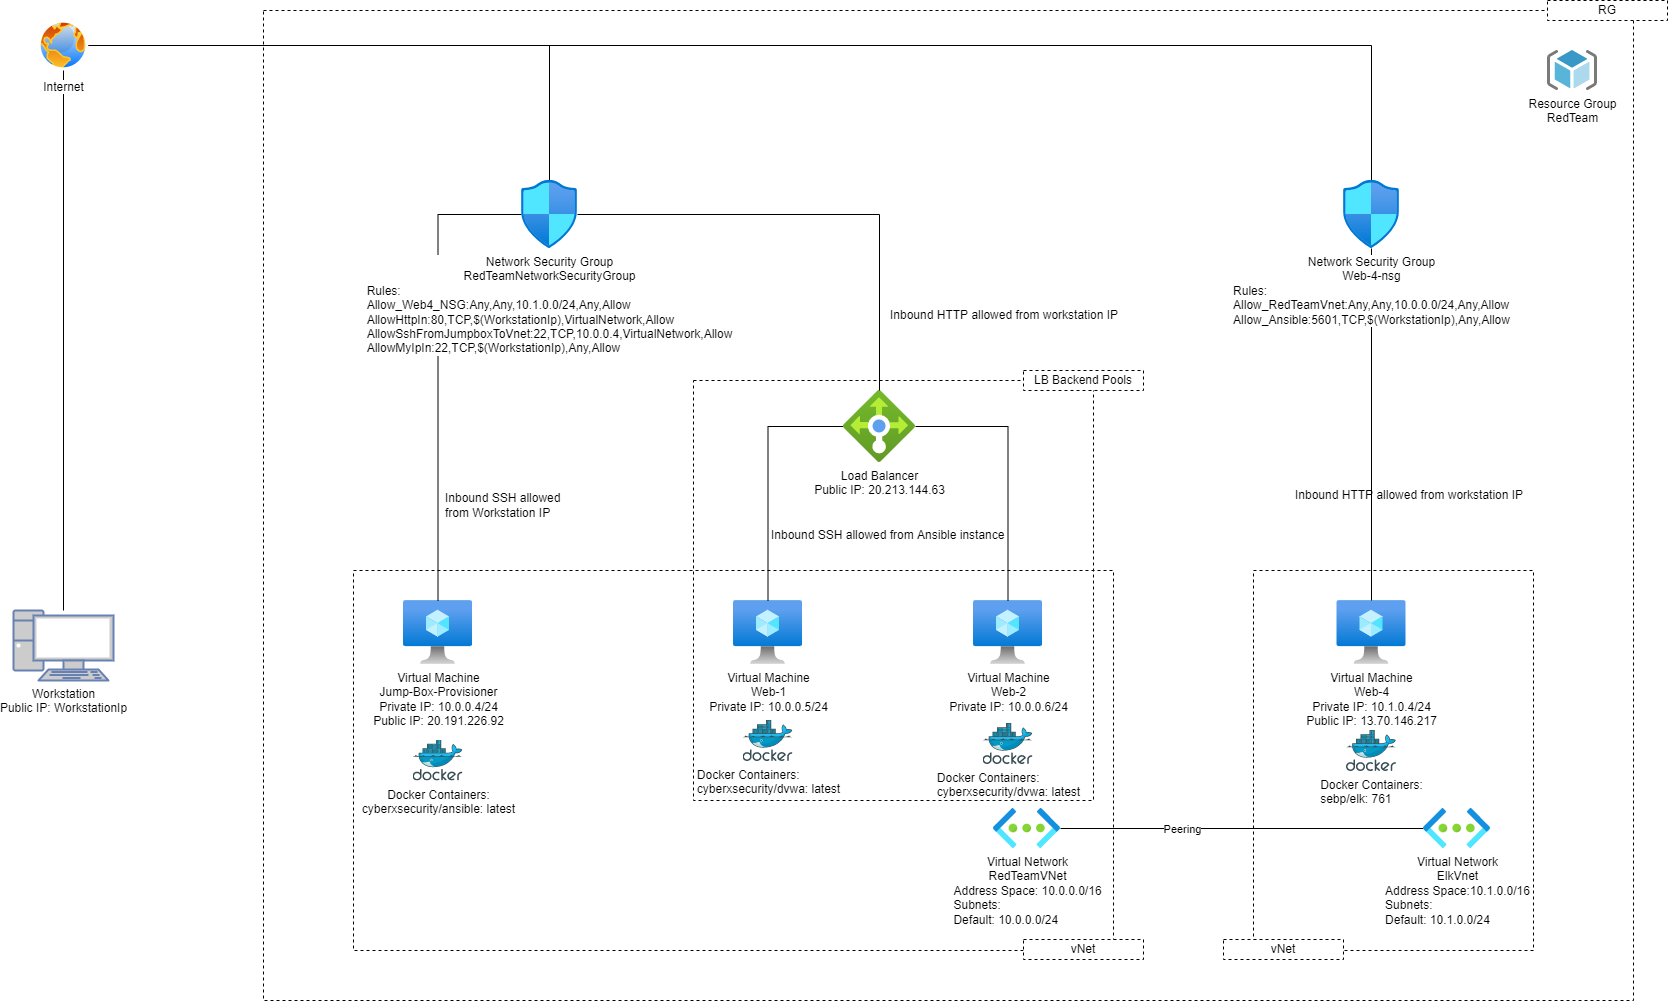

The diagram above was exported from draw.io. Its source (the exported page's mxGraphModel, read from the mxfile embedded in the PNG):
<mxGraphModel dx="1550" dy="777" grid="1" gridSize="10" guides="1" tooltips="1" connect="1" arrows="1" fold="1" page="1" pageScale="1" pageWidth="827" pageHeight="1169" math="0" shadow="0">
  <root>
    <mxCell id="0" />
    <mxCell id="1" parent="0" />
    <mxCell id="f9tRbS-i7Rfk81fdXPZF-1" value="" style="whiteSpace=wrap;html=1;fontColor=#000000;fillColor=none;dashed=1;" parent="1" vertex="1">
      <mxGeometry x="370" y="120" width="1370" height="990" as="geometry" />
    </mxCell>
    <mxCell id="GNYZhTYOQg8da5OCyK7--26" value="" style="whiteSpace=wrap;html=1;fontColor=#000000;fillColor=none;dashed=1;" parent="1" vertex="1">
      <mxGeometry x="460" y="680" width="760" height="380" as="geometry" />
    </mxCell>
    <mxCell id="GNYZhTYOQg8da5OCyK7--32" value="" style="whiteSpace=wrap;html=1;fontColor=#000000;fillColor=none;dashed=1;" parent="1" vertex="1">
      <mxGeometry x="800" y="490" width="400" height="420" as="geometry" />
    </mxCell>
    <mxCell id="GNYZhTYOQg8da5OCyK7--27" value="" style="whiteSpace=wrap;html=1;fontColor=#000000;fillColor=none;dashed=1;" parent="1" vertex="1">
      <mxGeometry x="1360" y="680" width="280" height="380" as="geometry" />
    </mxCell>
    <mxCell id="GNYZhTYOQg8da5OCyK7--2" value="Virtual Machine&lt;br&gt;Web-1&lt;br&gt;Private IP: 10.0.0.5/24" style="aspect=fixed;html=1;points=[];align=center;image;fontSize=12;image=img/lib/azure2/compute/Virtual_Machine.svg;" parent="1" vertex="1">
      <mxGeometry x="840" y="710" width="69" height="64" as="geometry" />
    </mxCell>
    <mxCell id="GNYZhTYOQg8da5OCyK7--3" value="Virtual Machine&lt;br&gt;Web-2&lt;br&gt;Private IP: 10.0.0.6/24" style="aspect=fixed;html=1;points=[];align=center;image;fontSize=12;image=img/lib/azure2/compute/Virtual_Machine.svg;" parent="1" vertex="1">
      <mxGeometry x="1080" y="710" width="69" height="64" as="geometry" />
    </mxCell>
    <mxCell id="GNYZhTYOQg8da5OCyK7--4" value="Virtual Machine&lt;br&gt;Web-4&lt;br&gt;Private IP: 10.1.0.4/24&lt;br&gt;Public IP:&amp;nbsp;13.70.146.217" style="aspect=fixed;html=1;points=[];align=center;image;fontSize=12;image=img/lib/azure2/compute/Virtual_Machine.svg;" parent="1" vertex="1">
      <mxGeometry x="1443.5" y="710" width="69" height="64" as="geometry" />
    </mxCell>
    <mxCell id="GNYZhTYOQg8da5OCyK7--6" value="Virtual Machine&lt;br&gt;Jump-Box-Provisioner&lt;br&gt;Private IP: 10.0.0.4/24&lt;br&gt;Public IP:&amp;nbsp;20.191.226.92" style="aspect=fixed;html=1;points=[];align=center;image;fontSize=12;image=img/lib/azure2/compute/Virtual_Machine.svg;" parent="1" vertex="1">
      <mxGeometry x="510" y="710" width="69" height="64" as="geometry" />
    </mxCell>
    <mxCell id="GNYZhTYOQg8da5OCyK7--22" style="edgeStyle=orthogonalEdgeStyle;rounded=0;orthogonalLoop=1;jettySize=auto;html=1;fontColor=#000000;endArrow=none;endFill=0;" parent="1" source="GNYZhTYOQg8da5OCyK7--9" target="GNYZhTYOQg8da5OCyK7--2" edge="1">
      <mxGeometry relative="1" as="geometry" />
    </mxCell>
    <mxCell id="GNYZhTYOQg8da5OCyK7--23" style="edgeStyle=orthogonalEdgeStyle;rounded=0;orthogonalLoop=1;jettySize=auto;html=1;fontColor=#000000;endArrow=none;endFill=0;" parent="1" source="GNYZhTYOQg8da5OCyK7--9" target="GNYZhTYOQg8da5OCyK7--3" edge="1">
      <mxGeometry relative="1" as="geometry" />
    </mxCell>
    <mxCell id="GNYZhTYOQg8da5OCyK7--9" value="Load Balancer&lt;br&gt;Public IP:&amp;nbsp;20.213.144.63" style="aspect=fixed;html=1;points=[];align=center;image;fontSize=12;image=img/lib/azure2/networking/Load_Balancers.svg;" parent="1" vertex="1">
      <mxGeometry x="950" y="500" width="72" height="72" as="geometry" />
    </mxCell>
    <mxCell id="GNYZhTYOQg8da5OCyK7--13" style="edgeStyle=orthogonalEdgeStyle;rounded=0;orthogonalLoop=1;jettySize=auto;html=1;endArrow=none;endFill=0;" parent="1" source="GNYZhTYOQg8da5OCyK7--11" target="GNYZhTYOQg8da5OCyK7--12" edge="1">
      <mxGeometry relative="1" as="geometry" />
    </mxCell>
    <mxCell id="GNYZhTYOQg8da5OCyK7--15" style="edgeStyle=orthogonalEdgeStyle;rounded=0;orthogonalLoop=1;jettySize=auto;html=1;fontColor=#000000;endArrow=none;endFill=0;" parent="1" source="GNYZhTYOQg8da5OCyK7--11" target="GNYZhTYOQg8da5OCyK7--14" edge="1">
      <mxGeometry relative="1" as="geometry" />
    </mxCell>
    <mxCell id="GNYZhTYOQg8da5OCyK7--18" style="edgeStyle=orthogonalEdgeStyle;rounded=0;orthogonalLoop=1;jettySize=auto;html=1;fontColor=#000000;endArrow=none;endFill=0;" parent="1" source="GNYZhTYOQg8da5OCyK7--11" target="GNYZhTYOQg8da5OCyK7--16" edge="1">
      <mxGeometry relative="1" as="geometry" />
    </mxCell>
    <mxCell id="GNYZhTYOQg8da5OCyK7--11" value="Internet" style="aspect=fixed;perimeter=ellipsePerimeter;html=1;align=center;shadow=0;dashed=0;spacingTop=3;image;image=img/lib/active_directory/internet_globe.svg;" parent="1" vertex="1">
      <mxGeometry x="145" y="130" width="50" height="50" as="geometry" />
    </mxCell>
    <mxCell id="GNYZhTYOQg8da5OCyK7--12" value="&lt;font color=&quot;#000000&quot;&gt;Workstation&lt;br&gt;Public IP: WorkstationIp&lt;/font&gt;" style="fontColor=#0066CC;verticalAlign=top;verticalLabelPosition=bottom;labelPosition=center;align=center;html=1;outlineConnect=0;fillColor=#CCCCCC;strokeColor=#6881B3;gradientColor=none;gradientDirection=north;strokeWidth=2;shape=mxgraph.networks.pc;" parent="1" vertex="1">
      <mxGeometry x="120" y="720" width="100" height="70" as="geometry" />
    </mxCell>
    <mxCell id="GNYZhTYOQg8da5OCyK7--20" style="edgeStyle=orthogonalEdgeStyle;rounded=0;orthogonalLoop=1;jettySize=auto;html=1;fontColor=#000000;endArrow=none;endFill=0;" parent="1" source="GNYZhTYOQg8da5OCyK7--14" target="GNYZhTYOQg8da5OCyK7--6" edge="1">
      <mxGeometry relative="1" as="geometry" />
    </mxCell>
    <mxCell id="GNYZhTYOQg8da5OCyK7--21" style="edgeStyle=orthogonalEdgeStyle;rounded=0;orthogonalLoop=1;jettySize=auto;html=1;fontColor=#000000;endArrow=none;endFill=0;" parent="1" source="GNYZhTYOQg8da5OCyK7--14" target="GNYZhTYOQg8da5OCyK7--9" edge="1">
      <mxGeometry relative="1" as="geometry" />
    </mxCell>
    <mxCell id="GNYZhTYOQg8da5OCyK7--14" value="Network Security Group&lt;br&gt;RedTeamNetworkSecurityGroup&lt;br&gt;&lt;div style=&quot;text-align: left&quot;&gt;Rules:&lt;/div&gt;&lt;div style=&quot;text-align: left&quot;&gt;Allow_Web4_NSG:Any,Any,10.1.0.0/24,Any,Allow&lt;/div&gt;&lt;div style=&quot;text-align: left&quot;&gt;AllowHttpIn:80,TCP,$(WorkstationIp),VirtualNetwork,Allow&lt;/div&gt;&lt;div style=&quot;text-align: left&quot;&gt;AllowSshFromJumpboxToVnet:22,TCP,10.0.0.4,VirtualNetwork,Allow&lt;/div&gt;&lt;div style=&quot;text-align: left&quot;&gt;AllowMyIpIn:22,TCP,$(WorkstationIp),Any,Allow&lt;/div&gt;" style="aspect=fixed;html=1;points=[];align=center;image;fontSize=12;image=img/lib/azure2/networking/Network_Security_Groups.svg;fontColor=#000000;" parent="1" vertex="1">
      <mxGeometry x="628" y="290" width="56.00000000000001" height="68" as="geometry" />
    </mxCell>
    <mxCell id="GNYZhTYOQg8da5OCyK7--29" style="edgeStyle=orthogonalEdgeStyle;rounded=0;orthogonalLoop=1;jettySize=auto;html=1;fontColor=#000000;endArrow=none;endFill=0;" parent="1" source="GNYZhTYOQg8da5OCyK7--16" target="GNYZhTYOQg8da5OCyK7--4" edge="1">
      <mxGeometry relative="1" as="geometry" />
    </mxCell>
    <mxCell id="GNYZhTYOQg8da5OCyK7--16" value="Network Security Group&lt;br&gt;Web-4-nsg&lt;br&gt;&lt;div style=&quot;text-align: left&quot;&gt;Rules:&lt;/div&gt;&lt;div style=&quot;text-align: left&quot;&gt;Allow_RedTeamVnet:Any,Any,10.0.0.0/24,Any,Allow&lt;/div&gt;&lt;div style=&quot;text-align: left&quot;&gt;Allow_Ansible:5601,TCP,$(WorkstationIp),Any,Allow&lt;/div&gt;" style="aspect=fixed;html=1;points=[];align=center;image;fontSize=12;image=img/lib/azure2/networking/Network_Security_Groups.svg;fontColor=#000000;" parent="1" vertex="1">
      <mxGeometry x="1450" y="290" width="56.00000000000001" height="68" as="geometry" />
    </mxCell>
    <mxCell id="GNYZhTYOQg8da5OCyK7--30" style="edgeStyle=orthogonalEdgeStyle;rounded=0;orthogonalLoop=1;jettySize=auto;html=1;fontColor=#000000;endArrow=none;endFill=0;" parent="1" source="GNYZhTYOQg8da5OCyK7--24" target="GNYZhTYOQg8da5OCyK7--25" edge="1">
      <mxGeometry relative="1" as="geometry" />
    </mxCell>
    <mxCell id="GNYZhTYOQg8da5OCyK7--31" value="Peering" style="edgeLabel;html=1;align=center;verticalAlign=middle;resizable=0;points=[];fontColor=#000000;" parent="GNYZhTYOQg8da5OCyK7--30" vertex="1" connectable="0">
      <mxGeometry x="-0.3314" relative="1" as="geometry">
        <mxPoint as="offset" />
      </mxGeometry>
    </mxCell>
    <mxCell id="GNYZhTYOQg8da5OCyK7--24" value="Virtual Network&lt;br&gt;RedTeamVNet&lt;br&gt;Address Space:&amp;nbsp;10.0.0.0/16&lt;br&gt;&lt;div style=&quot;text-align: left&quot;&gt;Subnets:&lt;/div&gt;&lt;div style=&quot;text-align: left&quot;&gt;Default: 10.0.0.0/24&lt;/div&gt;" style="aspect=fixed;html=1;points=[];align=center;image;fontSize=12;image=img/lib/azure2/networking/Virtual_Networks.svg;fontColor=#000000;" parent="1" vertex="1">
      <mxGeometry x="1100" y="918" width="67" height="40" as="geometry" />
    </mxCell>
    <mxCell id="GNYZhTYOQg8da5OCyK7--25" value="Virtual Network&lt;br&gt;ElkVnet&lt;br&gt;Address Space:10.1.0.0/16&lt;br&gt;&lt;div style=&quot;text-align: left&quot;&gt;Subnets:&lt;/div&gt;&lt;div style=&quot;text-align: left&quot;&gt;Default: 10.1.0.0/24&lt;/div&gt;" style="aspect=fixed;html=1;points=[];align=center;image;fontSize=12;image=img/lib/azure2/networking/Virtual_Networks.svg;fontColor=#000000;" parent="1" vertex="1">
      <mxGeometry x="1530" y="918" width="67" height="40" as="geometry" />
    </mxCell>
    <mxCell id="GNYZhTYOQg8da5OCyK7--33" value="LB Backend Pools" style="whiteSpace=wrap;html=1;dashed=1;fontColor=#000000;fillColor=default;gradientColor=none;" parent="1" vertex="1">
      <mxGeometry x="1130" y="480" width="120" height="20" as="geometry" />
    </mxCell>
    <mxCell id="GNYZhTYOQg8da5OCyK7--34" value="vNet" style="whiteSpace=wrap;html=1;dashed=1;fontColor=#000000;fillColor=default;gradientColor=none;" parent="1" vertex="1">
      <mxGeometry x="1130" y="1049" width="120" height="20" as="geometry" />
    </mxCell>
    <mxCell id="GNYZhTYOQg8da5OCyK7--35" value="vNet" style="whiteSpace=wrap;html=1;dashed=1;fontColor=#000000;fillColor=default;gradientColor=none;" parent="1" vertex="1">
      <mxGeometry x="1330" y="1049" width="120" height="20" as="geometry" />
    </mxCell>
    <mxCell id="f9tRbS-i7Rfk81fdXPZF-2" value="RG" style="whiteSpace=wrap;html=1;dashed=1;fontColor=#000000;fillColor=default;gradientColor=none;" parent="1" vertex="1">
      <mxGeometry x="1654" y="110" width="120" height="20" as="geometry" />
    </mxCell>
    <mxCell id="f9tRbS-i7Rfk81fdXPZF-3" value="Resource Group&lt;br&gt;RedTeam" style="sketch=0;aspect=fixed;html=1;points=[];align=center;image;fontSize=12;image=img/lib/mscae/ResourceGroup.svg;" parent="1" vertex="1">
      <mxGeometry x="1654" y="160" width="50" height="40" as="geometry" />
    </mxCell>
    <mxCell id="f9tRbS-i7Rfk81fdXPZF-4" value="Inbound SSH allowed from Workstation IP" style="whiteSpace=wrap;html=1;dashed=1;fontColor=#000000;fillColor=none;gradientColor=none;strokeColor=none;align=left;" parent="1" vertex="1">
      <mxGeometry x="550" y="600" width="120" height="30" as="geometry" />
    </mxCell>
    <mxCell id="f9tRbS-i7Rfk81fdXPZF-8" value="Inbound HTTP allowed from workstation IP" style="whiteSpace=wrap;html=1;dashed=1;fontColor=#000000;fillColor=none;gradientColor=none;strokeColor=none;align=left;" parent="1" vertex="1">
      <mxGeometry x="995" y="410" width="235" height="30" as="geometry" />
    </mxCell>
    <mxCell id="f9tRbS-i7Rfk81fdXPZF-10" value="&lt;span style=&quot;text-align: left&quot;&gt;Docker Containers:&lt;/span&gt;&lt;br&gt;&lt;div style=&quot;text-align: left&quot;&gt;cyberxsecurity/ansible: latest&lt;/div&gt;" style="sketch=0;aspect=fixed;html=1;points=[];align=center;image;fontSize=12;image=img/lib/mscae/Docker.svg;fillColor=none;" parent="1" vertex="1">
      <mxGeometry x="519.5" y="849.5" width="50" height="41" as="geometry" />
    </mxCell>
    <mxCell id="lh-tY1cCLh3EGV5ASBdd-1" value="&lt;div style=&quot;text-align: left&quot;&gt;Docker Containers:&lt;/div&gt;&lt;div style=&quot;text-align: left&quot;&gt;cyberxsecurity/dvwa: latest&lt;/div&gt;" style="sketch=0;aspect=fixed;html=1;points=[];align=center;image;fontSize=12;image=img/lib/mscae/Docker.svg;fillColor=none;" parent="1" vertex="1">
      <mxGeometry x="849.5" y="830" width="50" height="41" as="geometry" />
    </mxCell>
    <mxCell id="lh-tY1cCLh3EGV5ASBdd-2" value="&lt;div style=&quot;text-align: left&quot;&gt;Docker Containers:&lt;/div&gt;&lt;div style=&quot;text-align: left&quot;&gt;cyberxsecurity/dvwa: latest&lt;/div&gt;" style="sketch=0;aspect=fixed;html=1;points=[];align=center;image;fontSize=12;image=img/lib/mscae/Docker.svg;fillColor=none;" parent="1" vertex="1">
      <mxGeometry x="1089.5" y="833" width="50" height="41" as="geometry" />
    </mxCell>
    <mxCell id="jvII47yztXKH3HokqZsk-1" value="Inbound SSH allowed from Ansible instance" style="whiteSpace=wrap;html=1;dashed=1;fontColor=#000000;fillColor=none;gradientColor=none;strokeColor=none;align=left;" vertex="1" parent="1">
      <mxGeometry x="876.25" y="630" width="247.5" height="30" as="geometry" />
    </mxCell>
    <mxCell id="jvII47yztXKH3HokqZsk-2" value="&lt;div style=&quot;text-align: left&quot;&gt;&lt;div&gt;Docker Containers:&lt;/div&gt;&lt;div&gt;sebp/elk: 761&lt;/div&gt;&lt;/div&gt;" style="sketch=0;aspect=fixed;html=1;points=[];align=center;image;fontSize=12;image=img/lib/mscae/Docker.svg;fillColor=none;" vertex="1" parent="1">
      <mxGeometry x="1453" y="840" width="50" height="41" as="geometry" />
    </mxCell>
    <mxCell id="jvII47yztXKH3HokqZsk-3" value="Inbound HTTP allowed from workstation IP" style="whiteSpace=wrap;html=1;dashed=1;fontColor=#000000;fillColor=none;gradientColor=none;strokeColor=none;align=left;" vertex="1" parent="1">
      <mxGeometry x="1400" y="590" width="235" height="30" as="geometry" />
    </mxCell>
  </root>
</mxGraphModel>